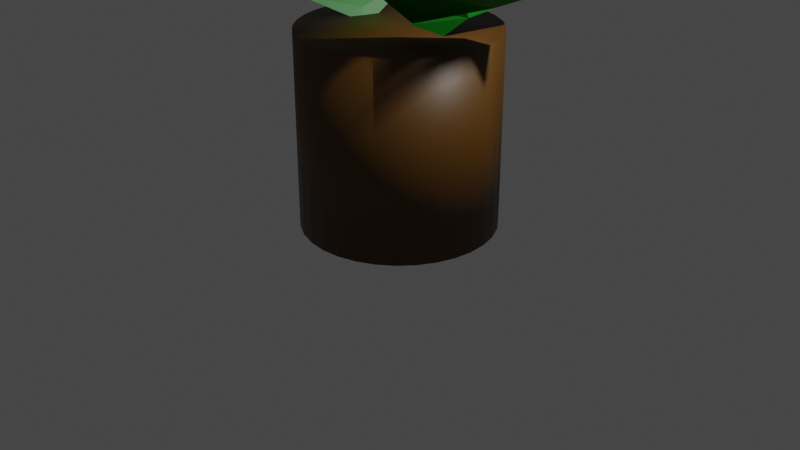 # Source: cwetok11.blend  (saved by Blender 2.90.8; exported with 4.5.12 LTS)
import bpy
from mathutils import Matrix  # noqa: F401  (used for matrix-valued properties, if any)

bpy.ops.wm.read_factory_settings(use_empty=True)
scene = bpy.context.scene
scene.name = 'Scene'

# ---- collections
col_collection = bpy.data.collections.new('Collection'); scene.collection.children.link(col_collection)

# ---- materials (node trees are filled in below, after node groups)
mat_x = bpy.data.materials.new('Горшок')
mat_x.use_transparent_shadow = False
mat_x_1 = bpy.data.materials.new('Материал')
mat_x_1.use_transparent_shadow = False
mat_001 = bpy.data.materials.new('Материал.001')
mat_001.use_transparent_shadow = False
mat_004 = bpy.data.materials.new('Материал.004')
mat_004.use_transparent_shadow = False
mat_005 = bpy.data.materials.new('Материал.005')
mat_005.use_transparent_shadow = False

# ---- material node trees
mat_x.use_nodes = True; mat_x.node_tree.nodes.clear()
_N = mat_x.node_tree.nodes; _L = mat_x.node_tree.links
n0 = _N.new('ShaderNodeBsdfPrincipled'); n0.name = 'Principled BSDF'; n0.location = (10, 300)
n0.distribution = 'GGX'
n0.subsurface_method = 'BURLEY'
n0.inputs[3].default_value = 1.45
n0.inputs[27].default_value = (0.0, 0.0, 0.0, 1.0)
n0.inputs[28].default_value = 1.0
n1 = _N.new('ShaderNodeOutputMaterial'); n1.name = 'Material Output'; n1.location = (300, 300)
n2 = _N.new('ShaderNodeRGB'); n2.name = 'RGB'; n2.location = (-190, 275)
n2.outputs[0].default_value = (0.08788, 0.03543, 0.0, 1.0)
_L.new(n0.outputs[0], n1.inputs[0])
_L.new(n2.outputs[0], n0.inputs[0])
n1.is_active_output = True
mat_x_1.use_nodes = True; mat_x_1.node_tree.nodes.clear()
_N = mat_x_1.node_tree.nodes; _L = mat_x_1.node_tree.links
n0 = _N.new('ShaderNodeBsdfPrincipled'); n0.name = 'Principled BSDF'; n0.location = (10, 300)
n0.distribution = 'GGX'
n0.subsurface_method = 'BURLEY'
n0.inputs[0].default_value = (0.0, 0.1924, 0.00475, 1.0)
n0.inputs[3].default_value = 1.45
n0.inputs[27].default_value = (0.0, 0.0, 0.0, 1.0)
n0.inputs[28].default_value = 1.0
n1 = _N.new('ShaderNodeOutputMaterial'); n1.name = 'Material Output'; n1.location = (300, 300)
_L.new(n0.outputs[0], n1.inputs[0])
n1.is_active_output = True
mat_001.use_nodes = True; mat_001.node_tree.nodes.clear()
_N = mat_001.node_tree.nodes; _L = mat_001.node_tree.links
n0 = _N.new('ShaderNodeBsdfPrincipled'); n0.name = 'Principled BSDF'; n0.location = (10, 300)
n0.distribution = 'GGX'
n0.subsurface_method = 'BURLEY'
n0.inputs[0].default_value = (0.0, 0.1924, 0.00475, 1.0)
n0.inputs[3].default_value = 1.45
n0.inputs[27].default_value = (0.0, 0.0, 0.0, 1.0)
n0.inputs[28].default_value = 1.0
n1 = _N.new('ShaderNodeOutputMaterial'); n1.name = 'Material Output'; n1.location = (300, 300)
_L.new(n0.outputs[0], n1.inputs[0])
n1.is_active_output = True
mat_004.use_nodes = True; mat_004.node_tree.nodes.clear()
_N = mat_004.node_tree.nodes; _L = mat_004.node_tree.links
n0 = _N.new('ShaderNodeBsdfPrincipled'); n0.name = 'Principled BSDF'; n0.location = (10, 300)
n0.distribution = 'GGX'
n0.subsurface_method = 'BURLEY'
n0.inputs[0].default_value = (0.0, 0.1924, 0.00475, 1.0)
n0.inputs[3].default_value = 1.45
n0.inputs[27].default_value = (0.0, 0.0, 0.0, 1.0)
n0.inputs[28].default_value = 1.0
n1 = _N.new('ShaderNodeOutputMaterial'); n1.name = 'Material Output'; n1.location = (300, 300)
_L.new(n0.outputs[0], n1.inputs[0])
n1.is_active_output = True
mat_005.use_nodes = True; mat_005.node_tree.nodes.clear()
_N = mat_005.node_tree.nodes; _L = mat_005.node_tree.links
n0 = _N.new('ShaderNodeBsdfPrincipled'); n0.name = 'Principled BSDF'; n0.location = (10, 300)
n0.distribution = 'GGX'
n0.subsurface_method = 'BURLEY'
n0.inputs[0].default_value = (0.0, 0.1924, 0.00475, 1.0)
n0.inputs[3].default_value = 1.45
n0.inputs[27].default_value = (0.0, 0.0, 0.0, 1.0)
n0.inputs[28].default_value = 1.0
n1 = _N.new('ShaderNodeOutputMaterial'); n1.name = 'Material Output'; n1.location = (300, 300)
_L.new(n0.outputs[0], n1.inputs[0])
n1.is_active_output = True

# ---- world
world_world = bpy.data.worlds.new('World'); scene.world = world_world
world_world.use_nodes = True; world_world.node_tree.nodes.clear()
_N = world_world.node_tree.nodes; _L = world_world.node_tree.links
n0 = _N.new('ShaderNodeOutputWorld'); n0.name = 'World Output'; n0.location = (300, 300)
n1 = _N.new('ShaderNodeBackground'); n1.name = 'Background'; n1.location = (10, 300)
n1.inputs[0].default_value = (0.05088, 0.05088, 0.05088, 1.0)
_L.new(n1.outputs[0], n0.inputs[0])
n0.is_active_output = True
world_world.color = (0.05088, 0.05088, 0.05088)
world_world.use_sun_shadow = False
world_world.sun_shadow_jitter_overblur = 0.0

# ---- cameras
cam_camera = bpy.data.cameras.new('Camera')
cam_camera.clip_end = 100.0
cam_camera.ortho_scale = 7.314

# ---- lights
light_light = bpy.data.lights.new('Light', 'POINT')
light_light.transmission_factor = 0.0
light_light.energy = 1000.0
light_light.shadow_soft_size = 0.1
light_light.shadow_maximum_resolution = 0.006
light_light.use_absolute_resolution = True

# ---- meshes
me_x = bpy.data.meshes.new('Цилиндр')
me_x.from_pydata([(0.0, 1.0, -1.0), (0.0, 1.0, 1.0), (0.1951, 0.9808, -1.0), (0.1951, 0.9808, 1.0), (0.3827, 0.9239, -1.0), (0.3827, 0.9239, 1.0), (0.5556, 0.8315, -1.0), (0.5556, 0.8315, 1.0), (0.7071, 0.7071, -1.0), (0.7071, 0.7071, 1.0), (0.8315, 0.5556, -1.0), (0.8513, 0.3754, 1.0), (0.9239, 0.3827, -1.0), (0.9239, 0.3827, 1.0), (0.9808, 0.1951, -1.0), (0.9808, 0.1951, 1.0), (1.0, 7.55e-08, -1.0), (1.0, 7.55e-08, 1.0), (0.9808, -0.1951, -1.0), (0.9808, -0.1951, 1.0), (0.9239, -0.3827, -1.0), (0.9239, -0.3827, 1.0), (0.8315, -0.5556, -1.0), (0.8315, -0.5556, 1.0), (0.7071, -0.7071, -1.0), (0.7071, -0.7071, 1.0), (0.5556, -0.8315, -1.0), (0.5556, -0.8315, 1.0), (0.3827, -0.9239, -1.0), (0.3827, -0.9239, 1.0), (0.1951, -0.9808, -1.0), (0.1951, -0.9808, 1.0), (-3.258e-07, -1.0, -1.0), (-3.258e-07, -1.0, 1.0), (-0.1951, -0.9808, -1.0), (-0.1951, -0.9808, 1.0), (-0.3827, -0.9239, -1.0), (-0.3827, -0.9239, 1.0), (-0.5556, -0.8315, -1.0), (-0.5556, -0.8315, 1.0), (-0.7071, -0.7071, -1.0), (-0.7071, -0.7071, 1.0), (-0.8315, -0.5556, -1.0), (-0.8315, -0.5556, 1.0), (-0.9239, -0.3827, -1.0), (-0.9239, -0.3827, 1.0), (-0.9808, -0.1951, -1.0), (-0.9808, -0.1951, 1.0), (-1.0, 9.656e-07, -1.0), (-1.0, 9.656e-07, 1.0), (-0.9808, 0.1951, -1.0), (-0.9808, 0.1951, 1.0), (-0.9239, 0.3827, -1.0), (-0.9239, 0.3827, 1.0), (-0.8315, 0.5556, -1.0), (-0.8315, 0.5556, 1.0), (-0.7071, 0.7071, -1.0), (-0.7071, 0.7071, 1.0), (-0.5556, 0.8315, -1.0), (-0.5556, 0.8315, 1.0), (-0.3827, 0.9239, -1.0), (-0.3827, 0.9239, 1.0), (-0.1951, 0.9808, -1.0), (-0.1951, 0.9808, 1.0)], [], [(0, 1, 3, 2), (2, 3, 5, 4), (4, 5, 7, 6), (6, 7, 9, 8), (8, 9, 11, 10), (10, 11, 13, 12), (12, 13, 15, 14), (14, 15, 17, 16), (16, 17, 19, 18), (18, 19, 21, 20), (20, 21, 23, 22), (22, 23, 25, 24), (24, 25, 27, 26), (26, 27, 29, 28), (28, 29, 31, 30), (30, 31, 33, 32), (32, 33, 35, 34), (34, 35, 37, 36), (36, 37, 39, 38), (38, 39, 41, 40), (40, 41, 43, 42), (42, 43, 45, 44), (44, 45, 47, 46), (46, 47, 49, 48), (48, 49, 51, 50), (50, 51, 53, 52), (52, 53, 55, 54), (54, 55, 57, 56), (56, 57, 59, 58), (58, 59, 61, 60), (3, 1, 63, 61, 59, 57, 55, 53, 51, 49, 47, 45, 43, 41, 39, 37, 35, 33, 31, 29, 27, 25, 23, 21, 19, 17, 15, 13, 11, 9, 7, 5), (60, 61, 63, 62), (62, 63, 1, 0), (0, 2, 4, 6, 8, 10, 12, 14, 16, 18, 20, 22, 24, 26, 28, 30, 32, 34, 36, 38, 40, 42, 44, 46, 48, 50, 52, 54, 56, 58, 60, 62)])
me_x.polygons.foreach_set('use_smooth', [True] * 34)
_uv = me_x.uv_layers.new(name='UVКарта')
_uv.uv.foreach_set('vector', [1.0, 0.5, 1.0, 1.0, 0.9688, 1.0, 0.9688, 0.5, 0.9688, 0.5, 0.9688, 1.0, 0.9375, 1.0, 0.9375, 0.5, 0.9375, 0.5, 0.9375, 1.0, 0.9062, 1.0, 0.9062, 0.5, 0.9062, 0.5, 0.9062, 1.0, 0.875, 1.0, 0.875, 0.5, 0.875, 0.5, 0.875, 1.0, 0.8438, 1.0, 0.8438, 0.5, 0.8438, 0.5, 0.8438, 1.0, 0.8125, 1.0, 0.8125, 0.5, 0.8125, 0.5, 0.8125, 1.0, 0.7812, 1.0, 0.7812, 0.5, 0.7812, 0.5, 0.7812, 1.0, 0.75, 1.0, 0.75, 0.5, 0.75, 0.5, 0.75, 1.0, 0.7188, 1.0, 0.7188, 0.5, 0.7188, 0.5, 0.7188, 1.0, 0.6875, 1.0, 0.6875, 0.5, 0.6875, 0.5, 0.6875, 1.0, 0.6562, 1.0, 0.6562, 0.5, 0.6562, 0.5, 0.6562, 1.0, 0.625, 1.0, 0.625, 0.5, 0.625, 0.5, 0.625, 1.0, 0.5938, 1.0, 0.5938, 0.5, 0.5938, 0.5, 0.5938, 1.0, 0.5625, 1.0, 0.5625, 0.5, 0.5625, 0.5, 0.5625, 1.0, 0.5312, 1.0, 0.5312, 0.5, 0.5312, 0.5, 0.5312, 1.0, 0.5, 1.0, 0.5, 0.5, 0.5, 0.5, 0.5, 1.0, 0.4688, 1.0, 0.4688, 0.5, 0.4688, 0.5, 0.4688, 1.0, 0.4375, 1.0, 0.4375, 0.5, 0.4375, 0.5, 0.4375, 1.0, 0.4062, 1.0, 0.4062, 0.5, 0.4062, 0.5, 0.4062, 1.0, 0.375, 1.0, 0.375, 0.5, 0.375, 0.5, 0.375, 1.0, 0.3438, 1.0, 0.3438, 0.5, 0.3438, 0.5, 0.3438, 1.0, 0.3125, 1.0, 0.3125, 0.5, 0.3125, 0.5, 0.3125, 1.0, 0.2812, 1.0, 0.2812, 0.5, 0.2812, 0.5, 0.2812, 1.0, 0.25, 1.0, 0.25, 0.5, 0.25, 0.5, 0.25, 1.0, 0.2188, 1.0, 0.2188, 0.5, 0.2188, 0.5, 0.2188, 1.0, 0.1875, 1.0, 0.1875, 0.5, 0.1875, 0.5, 0.1875, 1.0, 0.1562, 1.0, 0.1562, 0.5, 0.1562, 0.5, 0.1562, 1.0, 0.125, 1.0, 0.125, 0.5, 0.125, 0.5, 0.125, 1.0, 0.09375, 1.0, 0.09375, 0.5, 0.09375, 0.5, 0.09375, 1.0, 0.0625, 1.0, 0.0625, 0.5, 0.2968, 0.4854, 0.25, 0.49, 0.2032, 0.4854, 0.1582, 0.4717, 0.1167, 0.4496, 0.08029, 0.4197, 0.05045, 0.3833, 0.02827, 0.3418, 0.01461, 0.2968, 0.01, 0.25, 0.01461, 0.2032, 0.02827, 0.1582, 0.05045, 0.1167, 0.08029, 0.08029, 0.1167, 0.05045, 0.1582, 0.02827, 0.2032, 0.01461, 0.25, 0.01, 0.2968, 0.01461, 0.3418, 0.02827, 0.3833, 0.05045, 0.4197, 0.08029, 0.4496, 0.1167, 0.4717, 0.1582, 0.4854, 0.2032, 0.49, 0.25, 0.4854, 0.2968, 0.4717, 0.3418, 0.4496, 0.3833, 0.4197, 0.4197, 0.3833, 0.4496, 0.3418, 0.4717, 0.0625, 0.5, 0.0625, 1.0, 0.03125, 1.0, 0.03125, 0.5, 0.03125, 0.5, 0.03125, 1.0, 0.0, 1.0, 0.0, 0.5, 0.75, 0.49, 0.7968, 0.4854, 0.8418, 0.4717, 0.8833, 0.4496, 0.9197, 0.4197, 0.9496, 0.3833, 0.9717, 0.3418, 0.9854, 0.2968, 0.99, 0.25, 0.9854, 0.2032, 0.9717, 0.1582, 0.9496, 0.1167, 0.9197, 0.08029, 0.8833, 0.05045, 0.8418, 0.02827, 0.7968, 0.01461, 0.75, 0.01, 0.7032, 0.01461, 0.6582, 0.02827, 0.6167, 0.05045, 0.5803, 0.08029, 0.5504, 0.1167, 0.5283, 0.1582, 0.5146, 0.2032, 0.51, 0.25, 0.5146, 0.2968, 0.5283, 0.3418, 0.5504, 0.3833, 0.5803, 0.4197, 0.6167, 0.4496, 0.6582, 0.4717, 0.7032, 0.4854])
me_x.materials.append(mat_x)
me_x.use_remesh_fix_poles = True
me_x.use_remesh_preserve_attributes = False
me_x.use_mirror_vertex_groups = False
me_x.update()
me_x_1 = bpy.data.meshes.new('Плоскость')
me_x_1.from_pydata([(-0.6803, -0.4787, 0.372), (-0.03956, -0.2733, 0.5665), (-0.4155, 0.5166, -0.1331), (0.3103, 0.7023, -0.3385), (0.5074, 0.03267, 0.1005), (-0.7299, 0.03104, 0.08251), (-0.8825, 0.01845, 0.03869), (0.1151, -0.3222, 0.576), (0.2606, -0.04662, -0.3693)], [(1, 8)], [(0, 1, 3, 2), (3, 1, 4), (0, 2, 5), (5, 2, 6, 0), (1, 0, 7, 4)])
_uv = me_x_1.uv_layers.new(name='UVКарта')
_uv.uv.foreach_set('vector', [0.0, 0.0, 1.0, 0.0, 1.0, 1.0, 0.0, 1.0, 0.0, 0.0, 0.0, 0.0, 0.0, 0.0, 0.0, 0.0, 0.0, 0.0, 0.0, 0.0, 0.0, 0.0, 0.0, 0.0, 0.0, 0.0, 0.0, 0.0, 0.0, 0.0, 0.0, 0.0, 0.0, 0.0, 0.0, 0.0])
me_x_1.materials.append(mat_x_1)
me_x_1.use_remesh_fix_poles = True
me_x_1.use_remesh_preserve_attributes = False
me_x_1.use_mirror_vertex_groups = False
me_x_1.update()
me_001 = bpy.data.meshes.new('Плоскость.001')
me_001.from_pydata([(-0.6803, -0.4787, 0.372), (-0.03956, -0.2733, 0.5665), (-0.4155, 0.5166, -0.1331), (0.3103, 0.7023, -0.3385), (0.5074, 0.03267, 0.1005), (-0.7299, 0.03104, 0.08251), (-0.8825, 0.01845, 0.03869), (0.1151, -0.3222, 0.576), (0.2606, -0.04662, -0.3693), (0.8653, -0.5744, 0.5641), (1.205, 0.399, 0.3548), (0.8237, 0.8385, -0.08962), (1.194, 0.806, 0.08324), (1.7, 0.5957, 0.2241), (1.782, 0.4588, 0.2704), (1.494, -0.1007, 0.5593), (1.702, 0.3423, 0.1821)], [(1, 8)], [(0, 1, 3, 2), (3, 1, 4, 11), (0, 2, 5), (5, 2, 6, 0), (1, 0, 7, 4), (4, 7, 9, 10), (11, 4, 12, 13), (13, 12, 14, 11), (10, 9, 15), (14, 12, 16, 11)])
_uv = me_001.uv_layers.new(name='UVКарта')
_uv.uv.foreach_set('vector', [0.0, 0.0, 1.0, 0.0, 1.0, 1.0, 0.0, 1.0, 0.0, 0.0, 0.0, 0.0, 0.0, 0.0, 0.0, 0.0, 0.0, 0.0, 0.0, 0.0, 0.0, 0.0, 0.0, 0.0, 0.0, 0.0, 0.0, 0.0, 0.0, 0.0, 0.0, 0.0, 0.0, 0.0, 0.0, 0.0, 0.0, 0.0, 0.0, 0.0, 0.0, 0.0, 0.0, 0.0, 0.0, 0.0, 0.0, 0.0, 0.0, 0.0, 0.0, 0.0, 0.0, 0.0, 0.0, 0.0, 0.0, 0.0, 0.0, 0.0, 0.0, 0.0, 0.0, 0.0, 0.0, 0.0, 0.0, 0.0, 0.0, 0.0, 0.0, 0.0, 0.0, 0.0, 0.0, 0.0])
me_001.materials.append(mat_001)
me_001.use_remesh_fix_poles = True
me_001.use_remesh_preserve_attributes = False
me_001.use_mirror_vertex_groups = False
me_001.update()
me_004 = bpy.data.meshes.new('Плоскость.004')
me_004.from_pydata([(-0.6803, -0.4787, 0.372), (-0.03956, -0.2733, 0.5665), (-0.4155, 0.5166, -0.1331), (0.3103, 0.7023, -0.3385), (0.5074, 0.03267, 0.1005), (-0.7299, 0.03104, 0.08251), (-0.8825, 0.01845, 0.03869), (0.1151, -0.3222, 0.576), (0.2606, -0.04662, -0.3693), (0.8653, -0.5744, 0.5641), (1.205, 0.399, 0.3548), (0.8237, 0.8385, -0.08962), (1.194, 0.806, 0.08324), (1.7, 0.5957, 0.2241), (1.782, 0.4588, 0.2704), (1.494, -0.1007, 0.5593), (1.702, 0.3423, 0.1821)], [(1, 8)], [(0, 1, 3, 2), (3, 1, 4, 11), (0, 2, 5), (5, 2, 6, 0), (1, 0, 7, 4), (4, 7, 9, 10), (11, 4, 12, 13), (13, 12, 14, 11), (10, 9, 15), (14, 12, 16, 11)])
_uv = me_004.uv_layers.new(name='UVКарта')
_uv.uv.foreach_set('vector', [0.0, 0.0, 1.0, 0.0, 1.0, 1.0, 0.0, 1.0, 0.0, 0.0, 0.0, 0.0, 0.0, 0.0, 0.0, 0.0, 0.0, 0.0, 0.0, 0.0, 0.0, 0.0, 0.0, 0.0, 0.0, 0.0, 0.0, 0.0, 0.0, 0.0, 0.0, 0.0, 0.0, 0.0, 0.0, 0.0, 0.0, 0.0, 0.0, 0.0, 0.0, 0.0, 0.0, 0.0, 0.0, 0.0, 0.0, 0.0, 0.0, 0.0, 0.0, 0.0, 0.0, 0.0, 0.0, 0.0, 0.0, 0.0, 0.0, 0.0, 0.0, 0.0, 0.0, 0.0, 0.0, 0.0, 0.0, 0.0, 0.0, 0.0, 0.0, 0.0, 0.0, 0.0, 0.0, 0.0])
me_004.materials.append(mat_004)
me_004.use_remesh_fix_poles = True
me_004.use_remesh_preserve_attributes = False
me_004.use_mirror_vertex_groups = False
me_004.update()
me_005 = bpy.data.meshes.new('Плоскость.005')
me_005.from_pydata([(-0.6803, -0.4787, 0.372), (-0.03956, -0.2733, 0.5665), (-0.4155, 0.5166, -0.1331), (0.3103, 0.7023, -0.3385), (0.5074, 0.03267, 0.1005), (-0.7299, 0.03104, 0.08251), (-0.8825, 0.01845, 0.03869), (0.1151, -0.3222, 0.576), (0.2606, -0.04662, -0.3693), (0.8653, -0.5744, 0.5641), (1.205, 0.399, 0.3548), (0.8237, 0.8385, -0.08962), (1.194, 0.806, 0.08324), (1.7, 0.5957, 0.2241), (1.782, 0.4588, 0.2704), (1.494, -0.1007, 0.5593), (1.702, 0.3423, 0.1821)], [(1, 8)], [(0, 1, 3, 2), (3, 1, 4, 11), (0, 2, 5), (5, 2, 6, 0), (1, 0, 7, 4), (4, 7, 9, 10), (11, 4, 12, 13), (13, 12, 14, 11), (10, 9, 15), (14, 12, 16, 11)])
_uv = me_005.uv_layers.new(name='UVКарта')
_uv.uv.foreach_set('vector', [0.0, 0.0, 1.0, 0.0, 1.0, 1.0, 0.0, 1.0, 0.0, 0.0, 0.0, 0.0, 0.0, 0.0, 0.0, 0.0, 0.0, 0.0, 0.0, 0.0, 0.0, 0.0, 0.0, 0.0, 0.0, 0.0, 0.0, 0.0, 0.0, 0.0, 0.0, 0.0, 0.0, 0.0, 0.0, 0.0, 0.0, 0.0, 0.0, 0.0, 0.0, 0.0, 0.0, 0.0, 0.0, 0.0, 0.0, 0.0, 0.0, 0.0, 0.0, 0.0, 0.0, 0.0, 0.0, 0.0, 0.0, 0.0, 0.0, 0.0, 0.0, 0.0, 0.0, 0.0, 0.0, 0.0, 0.0, 0.0, 0.0, 0.0, 0.0, 0.0, 0.0, 0.0, 0.0, 0.0])
me_005.materials.append(mat_005)
me_005.use_remesh_fix_poles = True
me_005.use_remesh_preserve_attributes = False
me_005.use_mirror_vertex_groups = False
me_005.update()

# ---- objects
ob_light = bpy.data.objects.new('Light', light_light)
ob_camera = bpy.data.objects.new('Camera', cam_camera)
ob_x = bpy.data.objects.new('Цилиндр', me_x)
ob_x_1 = bpy.data.objects.new('Плоскость', me_x_1)
ob_001 = bpy.data.objects.new('Плоскость.001', me_001)
ob_002 = bpy.data.objects.new('Плоскость.002', me_004)
ob_003 = bpy.data.objects.new('Плоскость.003', me_005)

# ---- transforms, parenting, visibility, modifiers, constraints
ob_light.location = (4.076, 1.005, 5.904)
ob_light.rotation_euler = (0.6503, 0.05522, 1.866)
ob_light.lock_rotations_4d = False
ob_light.empty_display_type = 'ARROWS'
ob_light.color = (0.0, 0.0, 0.0, 0.0)
ob_light.lineart.crease_threshold = 0.0
ob_camera.location = (7.359, -6.926, 4.958)
ob_camera.rotation_euler = (1.109, 0.0, 0.8149)
ob_camera.lock_rotations_4d = False
ob_camera.empty_display_type = 'ARROWS'
ob_camera.color = (0.0, 0.0, 0.0, 0.0)
ob_camera.display_type = 'WIRE'
ob_camera.lineart.crease_threshold = 0.0
ob_x.location = (0.0, 0.0, 1.0)
ob_x.lineart.crease_threshold = 0.0
ob_x_1.location = (1.162, -0.2995, 2.72)
ob_x_1.rotation_euler = (-0.04042, -0.6736, -0.1025)
ob_x_1.scale = (1.097, 1.0, 1.0)
ob_x_1.lineart.crease_threshold = 0.0
ob_001.location = (1.162, -0.2995, 2.72)
ob_001.rotation_euler = (-0.04042, -0.6736, -0.1025)
ob_001.scale = (1.097, 1.0, 1.0)
ob_001.lineart.crease_threshold = 0.0
ob_002.location = (-1.2, 0.02457, 2.542)
ob_002.rotation_euler = (0.2268, -0.7388, 3.148)
ob_002.scale = (1.097, 1.0, 1.0)
ob_002.lineart.crease_threshold = 0.0
ob_003.location = (-0.1495, 0.2131, 2.154)
ob_003.rotation_euler = (3.919, -0.7077, 1.031)
ob_003.scale = (1.097, 1.0, 1.0)
ob_003.lineart.crease_threshold = 0.0

# ---- collection membership
col_collection.objects.link(ob_light)
col_collection.objects.link(ob_camera)
col_collection.objects.link(ob_x)
col_collection.objects.link(ob_x_1)
col_collection.objects.link(ob_001)
col_collection.objects.link(ob_002)
col_collection.objects.link(ob_003)

# ---- scene / render settings (as saved in the file)
scene.camera = ob_camera
scene.frame_start = 1; scene.frame_end = 250; scene.frame_set(1)
scene.render.engine = 'BLENDER_EEVEE_NEXT'
scene.cycles.use_denoising = False
scene.cycles.samples = 128
scene.cycles.sampling_pattern = 'TABULATED_SOBOL'
scene.cycles.use_adaptive_sampling = False
scene.cycles.use_light_tree = False
scene.view_settings.view_transform = 'Filmic'
bpy.context.view_layer.update()
